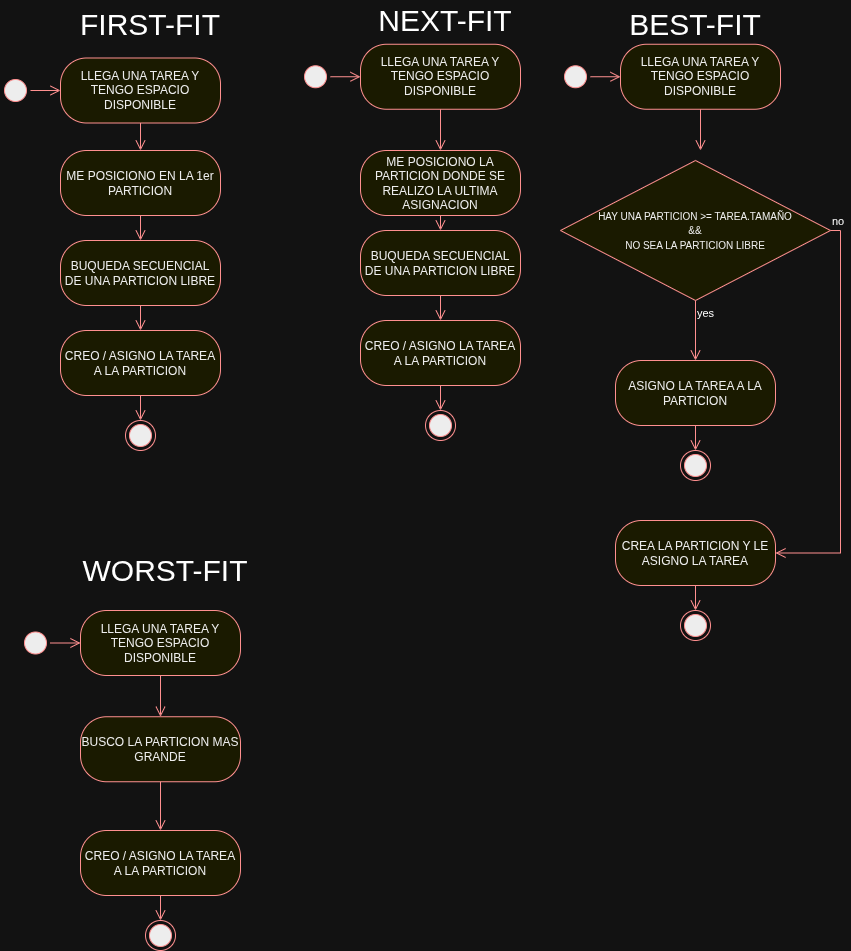

The diagram above was exported from draw.io. Its source (the exported page's mxGraphModel, read from the mxfile embedded in the PNG):
<mxGraphModel dx="973" dy="1367" grid="1" gridSize="10" guides="1" tooltips="1" connect="1" arrows="1" fold="1" page="1" pageScale="1" pageWidth="850" pageHeight="1100" math="0" shadow="0">
  <root>
    <mxCell id="0" />
    <mxCell id="1" parent="0" />
    <mxCell id="2" value="LLEGA UNA TAREA Y TENGO ESPACIO DISPONIBLE" style="rounded=1;whiteSpace=wrap;html=1;arcSize=40;fontColor=#000000;fillColor=#ffffc0;strokeColor=#ff0000;" vertex="1" parent="1">
      <mxGeometry x="60" y="87.5" width="160" height="65" as="geometry" />
    </mxCell>
    <mxCell id="3" value="" style="html=1;verticalAlign=bottom;endArrow=open;endSize=8;strokeColor=#ff0000;rounded=0;exitX=0.5;exitY=1;exitDx=0;exitDy=0;entryX=0.5;entryY=0;entryDx=0;entryDy=0;" edge="1" source="2" target="7" parent="1">
      <mxGeometry relative="1" as="geometry">
        <mxPoint x="140" y="200" as="targetPoint" />
      </mxGeometry>
    </mxCell>
    <mxCell id="4" value="" style="ellipse;html=1;shape=startState;fillColor=#000000;strokeColor=#ff0000;" vertex="1" parent="1">
      <mxGeometry y="105" width="30" height="30" as="geometry" />
    </mxCell>
    <mxCell id="5" value="" style="edgeStyle=orthogonalEdgeStyle;html=1;verticalAlign=bottom;endArrow=open;endSize=8;strokeColor=#ff0000;rounded=0;entryX=0;entryY=0.5;entryDx=0;entryDy=0;" edge="1" source="4" target="2" parent="1">
      <mxGeometry relative="1" as="geometry">
        <mxPoint x="15" y="180" as="targetPoint" />
      </mxGeometry>
    </mxCell>
    <mxCell id="6" value="FIRST-FIT" style="text;html=1;whiteSpace=wrap;strokeColor=none;fillColor=none;align=center;verticalAlign=middle;rounded=0;fontSize=30;" vertex="1" parent="1">
      <mxGeometry y="33.75" width="300" height="40" as="geometry" />
    </mxCell>
    <mxCell id="7" value="ME POSICIONO EN LA 1er PARTICION" style="rounded=1;whiteSpace=wrap;html=1;arcSize=40;fontColor=#000000;fillColor=#ffffc0;strokeColor=#ff0000;" vertex="1" parent="1">
      <mxGeometry x="60" y="180" width="160" height="65" as="geometry" />
    </mxCell>
    <mxCell id="8" value="BUQUEDA SECUENCIAL DE UNA PARTICION LIBRE" style="rounded=1;whiteSpace=wrap;html=1;arcSize=40;fontColor=#000000;fillColor=#ffffc0;strokeColor=#ff0000;" vertex="1" parent="1">
      <mxGeometry x="60" y="270" width="160" height="65" as="geometry" />
    </mxCell>
    <mxCell id="9" value="" style="html=1;verticalAlign=bottom;endArrow=open;endSize=8;strokeColor=#ff0000;rounded=0;exitX=0.5;exitY=1;exitDx=0;exitDy=0;entryX=0.5;entryY=0;entryDx=0;entryDy=0;" edge="1" source="7" target="8" parent="1">
      <mxGeometry relative="1" as="geometry">
        <mxPoint x="360" y="247" as="targetPoint" />
        <mxPoint x="360" y="180" as="sourcePoint" />
      </mxGeometry>
    </mxCell>
    <mxCell id="10" value="CREO / ASIGNO LA TAREA A LA PARTICION" style="rounded=1;whiteSpace=wrap;html=1;arcSize=40;fontColor=#000000;fillColor=#ffffc0;strokeColor=#ff0000;" vertex="1" parent="1">
      <mxGeometry x="60" y="360" width="160" height="65" as="geometry" />
    </mxCell>
    <mxCell id="11" value="" style="html=1;verticalAlign=bottom;endArrow=open;endSize=8;strokeColor=#ff0000;rounded=0;exitX=0.5;exitY=1;exitDx=0;exitDy=0;entryX=0.5;entryY=0;entryDx=0;entryDy=0;" edge="1" source="8" target="10" parent="1">
      <mxGeometry relative="1" as="geometry">
        <mxPoint x="130" y="385" as="targetPoint" />
        <mxPoint x="140" y="445" as="sourcePoint" />
      </mxGeometry>
    </mxCell>
    <mxCell id="12" value="NEXT-FIT" style="text;html=1;whiteSpace=wrap;strokeColor=none;fillColor=none;align=center;verticalAlign=middle;rounded=0;fontSize=30;" vertex="1" parent="1">
      <mxGeometry x="300" y="30" width="290" height="40" as="geometry" />
    </mxCell>
    <mxCell id="13" value="" style="ellipse;html=1;shape=endState;fillColor=#000000;strokeColor=#ff0000;" vertex="1" parent="1">
      <mxGeometry x="125" y="450" width="30" height="30" as="geometry" />
    </mxCell>
    <mxCell id="14" value="" style="html=1;verticalAlign=bottom;endArrow=open;endSize=8;strokeColor=#ff0000;rounded=0;exitX=0.5;exitY=1;exitDx=0;exitDy=0;entryX=0.5;entryY=0;entryDx=0;entryDy=0;" edge="1" source="10" target="13" parent="1">
      <mxGeometry relative="1" as="geometry">
        <mxPoint x="390" y="355" as="targetPoint" />
        <mxPoint x="390" y="320" as="sourcePoint" />
      </mxGeometry>
    </mxCell>
    <mxCell id="15" value="LLEGA UNA TAREA Y TENGO ESPACIO DISPONIBLE" style="rounded=1;whiteSpace=wrap;html=1;arcSize=40;fontColor=#000000;fillColor=#ffffc0;strokeColor=#ff0000;" vertex="1" parent="1">
      <mxGeometry x="360" y="73.75" width="160" height="65" as="geometry" />
    </mxCell>
    <mxCell id="16" value="" style="html=1;verticalAlign=bottom;endArrow=open;endSize=8;strokeColor=#ff0000;rounded=0;exitX=0.5;exitY=1;exitDx=0;exitDy=0;entryX=0.5;entryY=0;entryDx=0;entryDy=0;" edge="1" source="15" target="19" parent="1">
      <mxGeometry relative="1" as="geometry">
        <mxPoint x="440" y="166.25" as="targetPoint" />
      </mxGeometry>
    </mxCell>
    <mxCell id="17" value="" style="ellipse;html=1;shape=startState;fillColor=#000000;strokeColor=#ff0000;" vertex="1" parent="1">
      <mxGeometry x="300" y="91.25" width="30" height="30" as="geometry" />
    </mxCell>
    <mxCell id="18" value="" style="edgeStyle=orthogonalEdgeStyle;html=1;verticalAlign=bottom;endArrow=open;endSize=8;strokeColor=#ff0000;rounded=0;entryX=0;entryY=0.5;entryDx=0;entryDy=0;" edge="1" source="17" target="15" parent="1">
      <mxGeometry relative="1" as="geometry">
        <mxPoint x="315" y="166.25" as="targetPoint" />
      </mxGeometry>
    </mxCell>
    <mxCell id="19" value="ME POSICIONO LA PARTICION DONDE SE REALIZO LA ULTIMA ASIGNACION" style="rounded=1;whiteSpace=wrap;html=1;arcSize=40;fontColor=#000000;fillColor=#ffffc0;strokeColor=#ff0000;" vertex="1" parent="1">
      <mxGeometry x="360" y="180" width="160" height="65" as="geometry" />
    </mxCell>
    <mxCell id="20" value="BUQUEDA SECUENCIAL DE UNA PARTICION LIBRE" style="rounded=1;whiteSpace=wrap;html=1;arcSize=40;fontColor=#000000;fillColor=#ffffc0;strokeColor=#ff0000;" vertex="1" parent="1">
      <mxGeometry x="360" y="260" width="160" height="65" as="geometry" />
    </mxCell>
    <mxCell id="21" value="CREO / ASIGNO LA TAREA A LA PARTICION" style="rounded=1;whiteSpace=wrap;html=1;arcSize=40;fontColor=#000000;fillColor=#ffffc0;strokeColor=#ff0000;" vertex="1" parent="1">
      <mxGeometry x="360" y="350" width="160" height="65" as="geometry" />
    </mxCell>
    <mxCell id="22" value="" style="html=1;verticalAlign=bottom;endArrow=open;endSize=8;strokeColor=#ff0000;rounded=0;exitX=0.5;exitY=1;exitDx=0;exitDy=0;entryX=0.5;entryY=0;entryDx=0;entryDy=0;" edge="1" source="20" target="21" parent="1">
      <mxGeometry relative="1" as="geometry">
        <mxPoint x="430" y="375" as="targetPoint" />
        <mxPoint x="440" y="435" as="sourcePoint" />
      </mxGeometry>
    </mxCell>
    <mxCell id="23" value="" style="ellipse;html=1;shape=endState;fillColor=#000000;strokeColor=#ff0000;" vertex="1" parent="1">
      <mxGeometry x="425" y="440" width="30" height="30" as="geometry" />
    </mxCell>
    <mxCell id="24" value="" style="html=1;verticalAlign=bottom;endArrow=open;endSize=8;strokeColor=#ff0000;rounded=0;exitX=0.5;exitY=1;exitDx=0;exitDy=0;entryX=0.5;entryY=0;entryDx=0;entryDy=0;" edge="1" source="21" target="23" parent="1">
      <mxGeometry relative="1" as="geometry">
        <mxPoint x="690" y="345" as="targetPoint" />
        <mxPoint x="690" y="310" as="sourcePoint" />
      </mxGeometry>
    </mxCell>
    <mxCell id="25" value="" style="html=1;verticalAlign=bottom;endArrow=open;endSize=8;strokeColor=#ff0000;rounded=0;exitX=0.5;exitY=1;exitDx=0;exitDy=0;entryX=0.5;entryY=0;entryDx=0;entryDy=0;" edge="1" source="19" target="20" parent="1">
      <mxGeometry relative="1" as="geometry">
        <mxPoint x="160" y="295" as="targetPoint" />
        <mxPoint x="160" y="270" as="sourcePoint" />
      </mxGeometry>
    </mxCell>
    <mxCell id="26" value="BEST-FIT" style="text;html=1;whiteSpace=wrap;strokeColor=none;fillColor=none;align=center;verticalAlign=middle;rounded=0;fontSize=30;" vertex="1" parent="1">
      <mxGeometry x="550" y="33.75" width="290" height="40" as="geometry" />
    </mxCell>
    <mxCell id="27" value="LLEGA UNA TAREA Y TENGO ESPACIO DISPONIBLE" style="rounded=1;whiteSpace=wrap;html=1;arcSize=40;fontColor=#000000;fillColor=#ffffc0;strokeColor=#ff0000;" vertex="1" parent="1">
      <mxGeometry x="620" y="73.75" width="160" height="65" as="geometry" />
    </mxCell>
    <mxCell id="28" value="" style="html=1;verticalAlign=bottom;endArrow=open;endSize=8;strokeColor=#ff0000;rounded=0;exitX=0.5;exitY=1;exitDx=0;exitDy=0;entryX=0.5;entryY=0;entryDx=0;entryDy=0;" edge="1" source="27" parent="1">
      <mxGeometry relative="1" as="geometry">
        <mxPoint x="699.9999999999998" y="180" as="targetPoint" />
      </mxGeometry>
    </mxCell>
    <mxCell id="29" value="" style="ellipse;html=1;shape=startState;fillColor=#000000;strokeColor=#ff0000;" vertex="1" parent="1">
      <mxGeometry x="560" y="91.25" width="30" height="30" as="geometry" />
    </mxCell>
    <mxCell id="30" value="" style="edgeStyle=orthogonalEdgeStyle;html=1;verticalAlign=bottom;endArrow=open;endSize=8;strokeColor=#ff0000;rounded=0;entryX=0;entryY=0.5;entryDx=0;entryDy=0;" edge="1" source="29" target="27" parent="1">
      <mxGeometry relative="1" as="geometry">
        <mxPoint x="575" y="166.25" as="targetPoint" />
      </mxGeometry>
    </mxCell>
    <mxCell id="31" value="&lt;font style=&quot;font-size: 10px;&quot;&gt;HAY UNA PARTICION &amp;gt;= TAREA.TAMAÑO&lt;/font&gt;&lt;div&gt;&lt;font style=&quot;font-size: 10px;&quot;&gt;&amp;amp;&amp;amp;&lt;/font&gt;&lt;/div&gt;&lt;div&gt;&lt;font style=&quot;font-size: 10px;&quot;&gt;NO SEA LA PARTICION LIBRE&lt;/font&gt;&lt;/div&gt;" style="rhombus;whiteSpace=wrap;html=1;fontColor=#000000;fillColor=#ffffc0;strokeColor=#ff0000;" vertex="1" parent="1">
      <mxGeometry x="560" y="190" width="270" height="140" as="geometry" />
    </mxCell>
    <mxCell id="32" value="no" style="edgeStyle=elbowEdgeStyle;html=1;align=left;verticalAlign=bottom;endArrow=open;endSize=8;strokeColor=#ff0000;rounded=0;entryX=1;entryY=0.5;entryDx=0;entryDy=0;exitX=1;exitY=0.5;exitDx=0;exitDy=0;" edge="1" source="31" target="37" parent="1">
      <mxGeometry x="-1" relative="1" as="geometry">
        <mxPoint x="1151.5384615384614" y="220" as="targetPoint" />
        <Array as="points">
          <mxPoint x="840" y="430" />
        </Array>
      </mxGeometry>
    </mxCell>
    <mxCell id="33" value="yes" style="edgeStyle=orthogonalEdgeStyle;html=1;align=left;verticalAlign=top;endArrow=open;endSize=8;strokeColor=#ff0000;rounded=0;entryX=0.5;entryY=0;entryDx=0;entryDy=0;" edge="1" source="31" target="34" parent="1">
      <mxGeometry x="-1" relative="1" as="geometry">
        <mxPoint x="700" y="370" as="targetPoint" />
      </mxGeometry>
    </mxCell>
    <mxCell id="34" value="ASIGNO LA TAREA A LA PARTICION" style="rounded=1;whiteSpace=wrap;html=1;arcSize=40;fontColor=#000000;fillColor=#ffffc0;strokeColor=#ff0000;" vertex="1" parent="1">
      <mxGeometry x="615" y="390" width="160" height="65" as="geometry" />
    </mxCell>
    <mxCell id="35" value="" style="ellipse;html=1;shape=endState;fillColor=#000000;strokeColor=#ff0000;" vertex="1" parent="1">
      <mxGeometry x="680" y="480" width="30" height="30" as="geometry" />
    </mxCell>
    <mxCell id="36" value="" style="html=1;verticalAlign=bottom;endArrow=open;endSize=8;strokeColor=#ff0000;rounded=0;exitX=0.5;exitY=1;exitDx=0;exitDy=0;entryX=0.5;entryY=0;entryDx=0;entryDy=0;" edge="1" source="34" target="35" parent="1">
      <mxGeometry relative="1" as="geometry">
        <mxPoint x="945" y="385" as="targetPoint" />
        <mxPoint x="945" y="350" as="sourcePoint" />
      </mxGeometry>
    </mxCell>
    <mxCell id="37" value="CREA LA PARTICION Y LE ASIGNO LA TAREA" style="rounded=1;whiteSpace=wrap;html=1;arcSize=40;fontColor=#000000;fillColor=#ffffc0;strokeColor=#ff0000;" vertex="1" parent="1">
      <mxGeometry x="615" y="550" width="160" height="65" as="geometry" />
    </mxCell>
    <mxCell id="38" value="" style="ellipse;html=1;shape=endState;fillColor=#000000;strokeColor=#ff0000;" vertex="1" parent="1">
      <mxGeometry x="680" y="640" width="30" height="30" as="geometry" />
    </mxCell>
    <mxCell id="39" value="" style="html=1;verticalAlign=bottom;endArrow=open;endSize=8;strokeColor=#ff0000;rounded=0;exitX=0.5;exitY=1;exitDx=0;exitDy=0;entryX=0.5;entryY=0;entryDx=0;entryDy=0;" edge="1" source="37" target="38" parent="1">
      <mxGeometry relative="1" as="geometry">
        <mxPoint x="945" y="545" as="targetPoint" />
        <mxPoint x="945" y="510" as="sourcePoint" />
      </mxGeometry>
    </mxCell>
    <mxCell id="40" value="WORST-FIT" style="text;html=1;whiteSpace=wrap;strokeColor=none;fillColor=none;align=center;verticalAlign=middle;rounded=0;fontSize=30;" vertex="1" parent="1">
      <mxGeometry x="20" y="580" width="290" height="40" as="geometry" />
    </mxCell>
    <mxCell id="41" value="LLEGA UNA TAREA Y TENGO ESPACIO DISPONIBLE" style="rounded=1;whiteSpace=wrap;html=1;arcSize=40;fontColor=#000000;fillColor=#ffffc0;strokeColor=#ff0000;" vertex="1" parent="1">
      <mxGeometry x="80" y="640" width="160" height="65" as="geometry" />
    </mxCell>
    <mxCell id="42" value="" style="html=1;verticalAlign=bottom;endArrow=open;endSize=8;strokeColor=#ff0000;rounded=0;exitX=0.5;exitY=1;exitDx=0;exitDy=0;entryX=0.5;entryY=0;entryDx=0;entryDy=0;" edge="1" source="41" target="45" parent="1">
      <mxGeometry relative="1" as="geometry">
        <mxPoint x="160" y="732.5" as="targetPoint" />
      </mxGeometry>
    </mxCell>
    <mxCell id="43" value="" style="ellipse;html=1;shape=startState;fillColor=#000000;strokeColor=#ff0000;" vertex="1" parent="1">
      <mxGeometry x="20" y="657.5" width="30" height="30" as="geometry" />
    </mxCell>
    <mxCell id="44" value="" style="edgeStyle=orthogonalEdgeStyle;html=1;verticalAlign=bottom;endArrow=open;endSize=8;strokeColor=#ff0000;rounded=0;entryX=0;entryY=0.5;entryDx=0;entryDy=0;" edge="1" source="43" target="41" parent="1">
      <mxGeometry relative="1" as="geometry">
        <mxPoint x="35" y="732.5" as="targetPoint" />
      </mxGeometry>
    </mxCell>
    <mxCell id="45" value="BUSCO LA PARTICION MAS GRANDE" style="rounded=1;whiteSpace=wrap;html=1;arcSize=40;fontColor=#000000;fillColor=#ffffc0;strokeColor=#ff0000;" vertex="1" parent="1">
      <mxGeometry x="80" y="746.25" width="160" height="65" as="geometry" />
    </mxCell>
    <mxCell id="46" value="CREO / ASIGNO LA TAREA A LA PARTICION" style="rounded=1;whiteSpace=wrap;html=1;arcSize=40;fontColor=#000000;fillColor=#ffffc0;strokeColor=#ff0000;" vertex="1" parent="1">
      <mxGeometry x="80" y="860" width="160" height="65" as="geometry" />
    </mxCell>
    <mxCell id="47" value="" style="ellipse;html=1;shape=endState;fillColor=#000000;strokeColor=#ff0000;" vertex="1" parent="1">
      <mxGeometry x="145" y="950" width="30" height="30" as="geometry" />
    </mxCell>
    <mxCell id="48" value="" style="html=1;verticalAlign=bottom;endArrow=open;endSize=8;strokeColor=#ff0000;rounded=0;exitX=0.5;exitY=1;exitDx=0;exitDy=0;entryX=0.5;entryY=0;entryDx=0;entryDy=0;" edge="1" source="46" target="47" parent="1">
      <mxGeometry relative="1" as="geometry">
        <mxPoint x="410" y="855" as="targetPoint" />
        <mxPoint x="410" y="820" as="sourcePoint" />
      </mxGeometry>
    </mxCell>
    <mxCell id="49" value="" style="html=1;verticalAlign=bottom;endArrow=open;endSize=8;strokeColor=#ff0000;rounded=0;exitX=0.5;exitY=1;exitDx=0;exitDy=0;entryX=0.5;entryY=0;entryDx=0;entryDy=0;" edge="1" source="45" target="46" parent="1">
      <mxGeometry relative="1" as="geometry">
        <mxPoint x="160" y="826.2500000000002" as="targetPoint" />
        <mxPoint x="-120" y="836.25" as="sourcePoint" />
      </mxGeometry>
    </mxCell>
  </root>
</mxGraphModel>